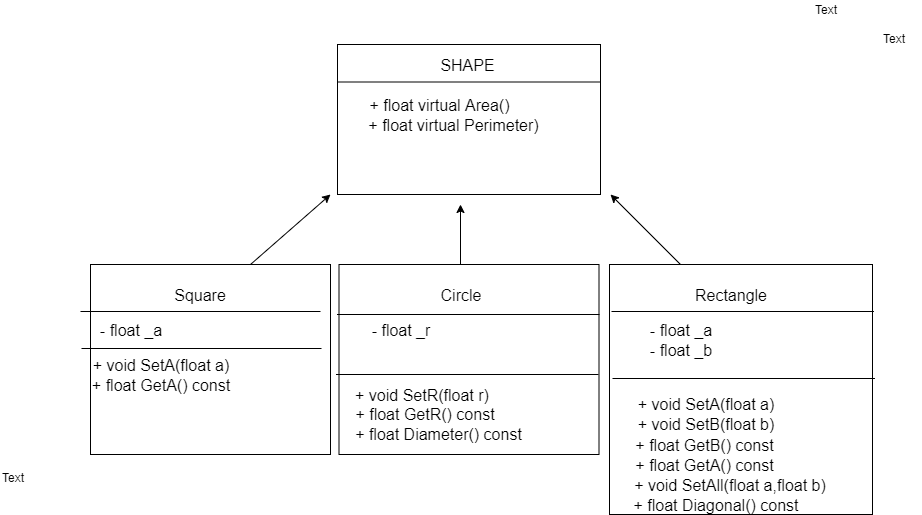

The diagram above was exported from draw.io. Its source (the exported page's mxGraphModel, read from the mxfile embedded in the PNG):
<mxGraphModel dx="2093" dy="1634" grid="1" gridSize="10" guides="1" tooltips="1" connect="1" arrows="1" fold="1" page="1" pageScale="1" pageWidth="827" pageHeight="1169" math="0" shadow="0">
  <root>
    <mxCell id="0" />
    <mxCell id="1" parent="0" />
    <mxCell id="DaUKUBsbbgEdgUTezqmx-1" value="" style="rounded=0;whiteSpace=wrap;html=1;" parent="1" vertex="1">
      <mxGeometry x="277" y="20" width="263" height="150" as="geometry" />
    </mxCell>
    <mxCell id="DaUKUBsbbgEdgUTezqmx-2" value="" style="rounded=0;whiteSpace=wrap;html=1;" parent="1" vertex="1">
      <mxGeometry x="30" y="240" width="240" height="190" as="geometry" />
    </mxCell>
    <mxCell id="DaUKUBsbbgEdgUTezqmx-3" value="" style="rounded=0;whiteSpace=wrap;html=1;" parent="1" vertex="1">
      <mxGeometry x="278.5" y="240" width="260" height="190" as="geometry" />
    </mxCell>
    <mxCell id="DaUKUBsbbgEdgUTezqmx-4" value="" style="rounded=0;whiteSpace=wrap;html=1;" parent="1" vertex="1">
      <mxGeometry x="549" y="240" width="263" height="250" as="geometry" />
    </mxCell>
    <mxCell id="DaUKUBsbbgEdgUTezqmx-6" value="" style="endArrow=classic;html=1;" parent="1" edge="1">
      <mxGeometry width="50" height="50" relative="1" as="geometry">
        <mxPoint x="400" y="240" as="sourcePoint" />
        <mxPoint x="400" y="180" as="targetPoint" />
      </mxGeometry>
    </mxCell>
    <mxCell id="DaUKUBsbbgEdgUTezqmx-7" value="" style="endArrow=classic;html=1;" parent="1" edge="1">
      <mxGeometry width="50" height="50" relative="1" as="geometry">
        <mxPoint x="620" y="240" as="sourcePoint" />
        <mxPoint x="550" y="170" as="targetPoint" />
      </mxGeometry>
    </mxCell>
    <mxCell id="DaUKUBsbbgEdgUTezqmx-9" value="" style="endArrow=none;html=1;entryX=1;entryY=0.25;entryDx=0;entryDy=0;exitX=0;exitY=0.25;exitDx=0;exitDy=0;" parent="1" source="DaUKUBsbbgEdgUTezqmx-1" target="DaUKUBsbbgEdgUTezqmx-1" edge="1">
      <mxGeometry width="50" height="50" relative="1" as="geometry">
        <mxPoint x="20" y="540" as="sourcePoint" />
        <mxPoint x="70" y="490" as="targetPoint" />
      </mxGeometry>
    </mxCell>
    <mxCell id="DaUKUBsbbgEdgUTezqmx-12" value="" style="endArrow=none;html=1;exitX=0;exitY=0.25;exitDx=0;exitDy=0;entryX=0.998;entryY=0.2;entryDx=0;entryDy=0;entryPerimeter=0;" parent="1" edge="1">
      <mxGeometry width="50" height="50" relative="1" as="geometry">
        <mxPoint x="551" y="287" as="sourcePoint" />
        <mxPoint x="813.4740000000002" y="287" as="targetPoint" />
      </mxGeometry>
    </mxCell>
    <mxCell id="DaUKUBsbbgEdgUTezqmx-13" value="" style="endArrow=none;html=1;exitX=0;exitY=0.25;exitDx=0;exitDy=0;" parent="1" edge="1">
      <mxGeometry width="50" height="50" relative="1" as="geometry">
        <mxPoint x="276.5" y="290" as="sourcePoint" />
        <mxPoint x="539" y="290" as="targetPoint" />
      </mxGeometry>
    </mxCell>
    <mxCell id="DaUKUBsbbgEdgUTezqmx-15" value="&lt;font style=&quot;font-size: 16px&quot;&gt;SHAPE&lt;/font&gt;" style="text;html=1;strokeColor=none;fillColor=none;align=center;verticalAlign=middle;whiteSpace=wrap;rounded=0;" parent="1" vertex="1">
      <mxGeometry x="387" y="30" width="40" height="20" as="geometry" />
    </mxCell>
    <mxCell id="DaUKUBsbbgEdgUTezqmx-16" value="&lt;font style=&quot;font-size: 16px&quot;&gt;+ float virtual Area()&lt;/font&gt;" style="text;html=1;strokeColor=none;fillColor=none;align=center;verticalAlign=middle;whiteSpace=wrap;rounded=0;" parent="1" vertex="1">
      <mxGeometry x="287" y="70" width="183" height="20" as="geometry" />
    </mxCell>
    <mxCell id="DaUKUBsbbgEdgUTezqmx-5" value="" style="endArrow=classic;html=1;" parent="1" edge="1">
      <mxGeometry width="50" height="50" relative="1" as="geometry">
        <mxPoint x="190" y="240" as="sourcePoint" />
        <mxPoint x="270" y="170" as="targetPoint" />
      </mxGeometry>
    </mxCell>
    <mxCell id="DaUKUBsbbgEdgUTezqmx-23" value="" style="endArrow=none;html=1;exitX=0;exitY=0.25;exitDx=0;exitDy=0;entryX=1;entryY=0.25;entryDx=0;entryDy=0;" parent="1" edge="1">
      <mxGeometry width="50" height="50" relative="1" as="geometry">
        <mxPoint x="21" y="324" as="sourcePoint" />
        <mxPoint x="261" y="324" as="targetPoint" />
      </mxGeometry>
    </mxCell>
    <mxCell id="DaUKUBsbbgEdgUTezqmx-24" value="&lt;span style=&quot;font-size: 16px&quot;&gt;Square&lt;/span&gt;" style="text;html=1;strokeColor=none;fillColor=none;align=center;verticalAlign=middle;whiteSpace=wrap;rounded=0;" parent="1" vertex="1">
      <mxGeometry x="90" y="260" width="100" height="20" as="geometry" />
    </mxCell>
    <mxCell id="DaUKUBsbbgEdgUTezqmx-25" value="&lt;span style=&quot;font-size: 16px&quot;&gt;- float _a&lt;/span&gt;" style="text;html=1;strokeColor=none;fillColor=none;align=center;verticalAlign=middle;whiteSpace=wrap;rounded=0;" parent="1" vertex="1">
      <mxGeometry x="20" y="295" width="100" height="20" as="geometry" />
    </mxCell>
    <mxCell id="DaUKUBsbbgEdgUTezqmx-26" value="&lt;span style=&quot;font-size: 16px&quot;&gt;+ void SetA(float a)&lt;/span&gt;" style="text;html=1;strokeColor=none;fillColor=none;align=center;verticalAlign=middle;whiteSpace=wrap;rounded=0;" parent="1" vertex="1">
      <mxGeometry x="30" y="330" width="140" height="20" as="geometry" />
    </mxCell>
    <mxCell id="DaUKUBsbbgEdgUTezqmx-27" value="&lt;span style=&quot;font-size: 16px&quot;&gt;+ float GetA() const&lt;/span&gt;" style="text;html=1;strokeColor=none;fillColor=none;align=center;verticalAlign=middle;whiteSpace=wrap;rounded=0;" parent="1" vertex="1">
      <mxGeometry x="15" y="350" width="170" height="20" as="geometry" />
    </mxCell>
    <mxCell id="DaUKUBsbbgEdgUTezqmx-28" value="" style="endArrow=none;html=1;exitX=0;exitY=0.25;exitDx=0;exitDy=0;entryX=1;entryY=0.25;entryDx=0;entryDy=0;" parent="1" edge="1">
      <mxGeometry width="50" height="50" relative="1" as="geometry">
        <mxPoint x="20" y="287" as="sourcePoint" />
        <mxPoint x="260" y="287" as="targetPoint" />
      </mxGeometry>
    </mxCell>
    <mxCell id="DaUKUBsbbgEdgUTezqmx-29" value="&lt;span style=&quot;font-size: 16px&quot;&gt;Circle&lt;/span&gt;" style="text;html=1;strokeColor=none;fillColor=none;align=center;verticalAlign=middle;whiteSpace=wrap;rounded=0;" parent="1" vertex="1">
      <mxGeometry x="350" y="260" width="100" height="20" as="geometry" />
    </mxCell>
    <mxCell id="DaUKUBsbbgEdgUTezqmx-30" value="&lt;span style=&quot;font-size: 16px&quot;&gt;+ void SetR(float r)&lt;/span&gt;" style="text;html=1;strokeColor=none;fillColor=none;align=center;verticalAlign=middle;whiteSpace=wrap;rounded=0;" parent="1" vertex="1">
      <mxGeometry x="292" y="360" width="140" height="20" as="geometry" />
    </mxCell>
    <mxCell id="DaUKUBsbbgEdgUTezqmx-31" value="" style="endArrow=none;html=1;exitX=0;exitY=0.25;exitDx=0;exitDy=0;" parent="1" edge="1">
      <mxGeometry width="50" height="50" relative="1" as="geometry">
        <mxPoint x="275.5" y="350" as="sourcePoint" />
        <mxPoint x="538" y="350" as="targetPoint" />
      </mxGeometry>
    </mxCell>
    <mxCell id="DaUKUBsbbgEdgUTezqmx-32" value="&lt;span style=&quot;font-size: 16px&quot;&gt;- float _r&lt;/span&gt;" style="text;html=1;strokeColor=none;fillColor=none;align=center;verticalAlign=middle;whiteSpace=wrap;rounded=0;" parent="1" vertex="1">
      <mxGeometry x="290" y="295" width="100" height="20" as="geometry" />
    </mxCell>
    <mxCell id="DaUKUBsbbgEdgUTezqmx-34" value="&lt;span style=&quot;font-size: 16px&quot;&gt;+ float GetR() const&lt;/span&gt;" style="text;html=1;strokeColor=none;fillColor=none;align=center;verticalAlign=middle;whiteSpace=wrap;rounded=0;" parent="1" vertex="1">
      <mxGeometry x="280" y="379" width="170" height="20" as="geometry" />
    </mxCell>
    <mxCell id="DaUKUBsbbgEdgUTezqmx-35" value="&lt;span style=&quot;font-size: 16px&quot;&gt;+ float Diameter() const&lt;/span&gt;" style="text;html=1;strokeColor=none;fillColor=none;align=center;verticalAlign=middle;whiteSpace=wrap;rounded=0;" parent="1" vertex="1">
      <mxGeometry x="287" y="399" width="183" height="20" as="geometry" />
    </mxCell>
    <mxCell id="DaUKUBsbbgEdgUTezqmx-36" value="" style="endArrow=none;html=1;exitX=0;exitY=0.25;exitDx=0;exitDy=0;entryX=0.998;entryY=0.2;entryDx=0;entryDy=0;entryPerimeter=0;" parent="1" edge="1">
      <mxGeometry width="50" height="50" relative="1" as="geometry">
        <mxPoint x="552" y="354" as="sourcePoint" />
        <mxPoint x="814.4740000000002" y="354" as="targetPoint" />
      </mxGeometry>
    </mxCell>
    <mxCell id="DaUKUBsbbgEdgUTezqmx-37" value="&lt;span style=&quot;font-size: 16px&quot;&gt;Rectangle&lt;/span&gt;" style="text;html=1;strokeColor=none;fillColor=none;align=center;verticalAlign=middle;whiteSpace=wrap;rounded=0;" parent="1" vertex="1">
      <mxGeometry x="620" y="260" width="100" height="20" as="geometry" />
    </mxCell>
    <mxCell id="DaUKUBsbbgEdgUTezqmx-38" value="&lt;span style=&quot;font-size: 16px&quot;&gt;- float _a&lt;/span&gt;" style="text;html=1;strokeColor=none;fillColor=none;align=center;verticalAlign=middle;whiteSpace=wrap;rounded=0;" parent="1" vertex="1">
      <mxGeometry x="570" y="295" width="100" height="20" as="geometry" />
    </mxCell>
    <mxCell id="DaUKUBsbbgEdgUTezqmx-39" value="&lt;span style=&quot;font-size: 16px&quot;&gt;- float _b&lt;/span&gt;" style="text;html=1;strokeColor=none;fillColor=none;align=center;verticalAlign=middle;whiteSpace=wrap;rounded=0;" parent="1" vertex="1">
      <mxGeometry x="570" y="315" width="100" height="20" as="geometry" />
    </mxCell>
    <mxCell id="DaUKUBsbbgEdgUTezqmx-40" value="&lt;span style=&quot;font-size: 16px&quot;&gt;+ void SetA(float a)&lt;/span&gt;" style="text;html=1;strokeColor=none;fillColor=none;align=center;verticalAlign=middle;whiteSpace=wrap;rounded=0;" parent="1" vertex="1">
      <mxGeometry x="570" y="369" width="150" height="20" as="geometry" />
    </mxCell>
    <mxCell id="DaUKUBsbbgEdgUTezqmx-41" value="&lt;span style=&quot;font-size: 16px&quot;&gt;+ void SetB(float b)&lt;/span&gt;" style="text;html=1;strokeColor=none;fillColor=none;align=center;verticalAlign=middle;whiteSpace=wrap;rounded=0;" parent="1" vertex="1">
      <mxGeometry x="570" y="389" width="150" height="20" as="geometry" />
    </mxCell>
    <mxCell id="DaUKUBsbbgEdgUTezqmx-42" value="&lt;span style=&quot;font-size: 16px&quot;&gt;+ float GetB() const&lt;/span&gt;" style="text;html=1;strokeColor=none;fillColor=none;align=center;verticalAlign=middle;whiteSpace=wrap;rounded=0;" parent="1" vertex="1">
      <mxGeometry x="549" y="410" width="191" height="20" as="geometry" />
    </mxCell>
    <mxCell id="DaUKUBsbbgEdgUTezqmx-43" value="&lt;span style=&quot;font-size: 16px&quot;&gt;+ float GetA() const&lt;/span&gt;" style="text;html=1;strokeColor=none;fillColor=none;align=center;verticalAlign=middle;whiteSpace=wrap;rounded=0;" parent="1" vertex="1">
      <mxGeometry x="549" y="430" width="191" height="20" as="geometry" />
    </mxCell>
    <mxCell id="DaUKUBsbbgEdgUTezqmx-44" value="&lt;span style=&quot;font-size: 16px&quot;&gt;+ void SetAll(float a,float b)&lt;/span&gt;" style="text;html=1;strokeColor=none;fillColor=none;align=center;verticalAlign=middle;whiteSpace=wrap;rounded=0;" parent="1" vertex="1">
      <mxGeometry x="570" y="450" width="200" height="20" as="geometry" />
    </mxCell>
    <mxCell id="DaUKUBsbbgEdgUTezqmx-48" value="&lt;span style=&quot;font-size: 16px&quot;&gt;+ float Diagonal() const&lt;/span&gt;" style="text;html=1;strokeColor=none;fillColor=none;align=center;verticalAlign=middle;whiteSpace=wrap;rounded=0;" parent="1" vertex="1">
      <mxGeometry x="560" y="470" width="190" height="20" as="geometry" />
    </mxCell>
    <mxCell id="DaUKUBsbbgEdgUTezqmx-49" value="&lt;font style=&quot;font-size: 16px&quot;&gt;+ float virtual Perimeter)&lt;/font&gt;" style="text;html=1;strokeColor=none;fillColor=none;align=center;verticalAlign=middle;whiteSpace=wrap;rounded=0;" parent="1" vertex="1">
      <mxGeometry x="287" y="90" width="213" height="20" as="geometry" />
    </mxCell>
    <mxCell id="6QbbDEawhqFsKjUHcPTH-9" value="Text" style="text;html=1;resizable=0;points=[];autosize=1;align=left;verticalAlign=top;spacingTop=-4;" vertex="1" parent="1">
      <mxGeometry x="821" y="5" width="40" height="20" as="geometry" />
    </mxCell>
    <mxCell id="6QbbDEawhqFsKjUHcPTH-10" value="Text" style="text;html=1;resizable=0;points=[];autosize=1;align=left;verticalAlign=top;spacingTop=-4;" vertex="1" parent="1">
      <mxGeometry x="753" y="-24" width="40" height="20" as="geometry" />
    </mxCell>
    <mxCell id="6QbbDEawhqFsKjUHcPTH-11" value="Text" style="text;html=1;resizable=0;points=[];autosize=1;align=left;verticalAlign=top;spacingTop=-4;" vertex="1" parent="1">
      <mxGeometry x="-60" y="444" width="40" height="20" as="geometry" />
    </mxCell>
  </root>
</mxGraphModel>